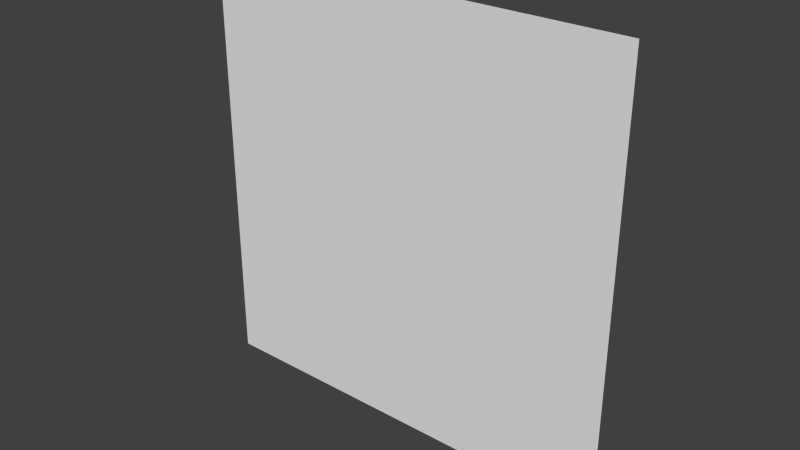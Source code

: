 # Source: billboard.blend  (saved by Blender 2.71.0; exported with 4.5.12 LTS)
import bpy
from mathutils import Matrix  # noqa: F401  (used for matrix-valued properties, if any)

bpy.ops.wm.read_factory_settings(use_empty=True)
scene = bpy.context.scene
scene.name = 'Scene'

# ---- collections
col_collection_1 = bpy.data.collections.new('Collection 1'); scene.collection.children.link(col_collection_1)

# ---- materials (node trees are filled in below, after node groups)
mat_material = bpy.data.materials.new('Material')
mat_material.alpha_threshold = 0.0
mat_material.use_transparent_shadow = False
mat_material.roughness = 0.5
mat_material.line_color = (0.0, 0.0, 0.0, 1.0)

# ---- material node trees

# ---- world
world_world = bpy.data.worlds.new('World'); scene.world = world_world
world_world.color = (0.05088, 0.05088, 0.05088)
world_world.use_sun_shadow = False
world_world.sun_shadow_jitter_overblur = 0.0
world_world.cycles.sampling_method = 'MANUAL'
world_world.cycles.sample_map_resolution = 256

# ---- meshes
me_billboard = bpy.data.meshes.new('Billboard')
me_billboard.from_pydata([(6.0, -1.669e-06, 12.0), (-6.0, -1.669e-06, 12.0), (6.0, 1.669e-06, 0.0), (-6.0, 1.669e-06, 0.0)], [], [(2, 0, 1), (3, 2, 1)])
_uv = me_billboard.uv_layers.new(name='UVMap')
_uv.uv.foreach_set('vector', [1.0, 0.0, 1.0, 1.0, 7.947e-08, 1.0, 0.0, 8.742e-08, 1.0, 0.0, 7.947e-08, 1.0])
me_billboard.materials.append(mat_material)
me_billboard.use_remesh_preserve_volume = False
me_billboard.use_remesh_preserve_attributes = False
me_billboard.use_mirror_vertex_groups = False
me_billboard.update()

# ---- objects
ob_billboard = bpy.data.objects.new('Billboard', me_billboard)

# ---- transforms, parenting, visibility, modifiers, constraints
ob_billboard.location = (0.0, 0.0, 0.0)
ob_billboard.lock_rotations_4d = False
ob_billboard.empty_display_type = 'ARROWS'
ob_billboard.lineart.crease_threshold = 0.0

# ---- collection membership
col_collection_1.objects.link(ob_billboard)

# ---- scene / render settings (as saved in the file)
scene.frame_start = 1; scene.frame_end = 250; scene.frame_set(1)
scene.render.engine = 'BLENDER_EEVEE_NEXT'
scene.render.resolution_percentage = 50
scene.render.dither_intensity = 0.0
scene.cycles.use_denoising = False
scene.cycles.samples = 10
scene.cycles.sampling_pattern = 'TABULATED_SOBOL'
scene.cycles.light_sampling_threshold = 0.0
scene.cycles.use_adaptive_sampling = False
scene.cycles.use_light_tree = False
scene.cycles.blur_glossy = 0.0
scene.cycles.volume_bounces = 1
scene.cycles.pixel_filter_type = 'GAUSSIAN'
scene.cycles.sample_clamp_indirect = 0.0
scene.view_settings.view_transform = 'Standard'
bpy.context.view_layer.update()

# ---- added for rendering (the .blend has no active camera and no usable light): camera, sun
cam_auto = bpy.data.cameras.new('AutoCamera')
cam_auto.lens = 50.0
cam_auto.sensor_width = 36.0
cam_auto.clip_end = 1000.0
ob_auto_camera = bpy.data.objects.new('AutoCamera', cam_auto)
scene.collection.objects.link(ob_auto_camera)
ob_auto_camera.location = (15.7016, -18.8419, 18.5613)
ob_auto_camera.rotation_euler = (1.09748, -7.21219e-08, 0.694738)
scene.camera = ob_auto_camera
light_auto_sun = bpy.data.lights.new('AutoSun', 'SUN')
light_auto_sun.energy = 3.0
light_auto_sun.angle = 0.0523599
ob_auto_sun = bpy.data.objects.new('AutoSun', light_auto_sun)
scene.collection.objects.link(ob_auto_sun)
ob_auto_sun.rotation_euler = (0.872665, 0.174533, 0.523599)
bpy.context.view_layer.update()
